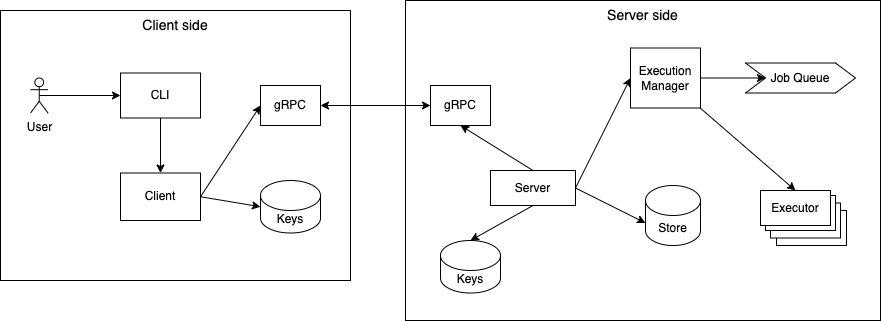

The diagram above was exported from draw.io. Its source (the exported page's mxGraphModel, read from the mxfile embedded in the PNG):
<mxGraphModel dx="786" dy="455" grid="1" gridSize="10" guides="1" tooltips="1" connect="1" arrows="1" fold="1" page="1" pageScale="1" pageWidth="850" pageHeight="1100" math="0" shadow="0">
  <root>
    <mxCell id="0" />
    <mxCell id="1" parent="0" />
    <mxCell id="SzS7ctzJt7OpQOX-4V0x-13" value="&lt;font style=&quot;font-size: 14px;&quot;&gt;Client side&lt;/font&gt;" style="rounded=0;whiteSpace=wrap;html=1;verticalAlign=top;" parent="1" vertex="1">
      <mxGeometry x="80" y="70" width="350" height="270" as="geometry" />
    </mxCell>
    <mxCell id="SzS7ctzJt7OpQOX-4V0x-12" value="&lt;font style=&quot;font-size: 14px;&quot;&gt;Server side&lt;/font&gt;" style="rounded=0;whiteSpace=wrap;html=1;verticalAlign=top;fillColor=default;" parent="1" vertex="1">
      <mxGeometry x="485" y="60" width="475" height="320" as="geometry" />
    </mxCell>
    <mxCell id="SzS7ctzJt7OpQOX-4V0x-1" value="Client" style="rounded=0;whiteSpace=wrap;html=1;" parent="1" vertex="1">
      <mxGeometry x="200" y="232.5" width="80" height="47.5" as="geometry" />
    </mxCell>
    <mxCell id="SzS7ctzJt7OpQOX-4V0x-2" value="CLI" style="rounded=0;whiteSpace=wrap;html=1;" parent="1" vertex="1">
      <mxGeometry x="200" y="132.5" width="80" height="45" as="geometry" />
    </mxCell>
    <mxCell id="SzS7ctzJt7OpQOX-4V0x-3" value="Server" style="rounded=0;whiteSpace=wrap;html=1;" parent="1" vertex="1">
      <mxGeometry x="570" y="230" width="85" height="35" as="geometry" />
    </mxCell>
    <mxCell id="SzS7ctzJt7OpQOX-4V0x-5" value="Store" style="shape=cylinder3;whiteSpace=wrap;html=1;boundedLbl=1;backgroundOutline=1;size=15;" parent="1" vertex="1">
      <mxGeometry x="725" y="245" width="55" height="60" as="geometry" />
    </mxCell>
    <mxCell id="SzS7ctzJt7OpQOX-4V0x-7" value="Job Queue" style="shape=step;perimeter=stepPerimeter;whiteSpace=wrap;html=1;fixedSize=1;" parent="1" vertex="1">
      <mxGeometry x="825" y="122.5" width="110" height="30" as="geometry" />
    </mxCell>
    <mxCell id="SzS7ctzJt7OpQOX-4V0x-10" value="gRPC" style="rounded=0;whiteSpace=wrap;html=1;" parent="1" vertex="1">
      <mxGeometry x="340" y="145" width="60" height="40" as="geometry" />
    </mxCell>
    <mxCell id="SzS7ctzJt7OpQOX-4V0x-11" value="Execution&lt;br&gt;Manager" style="rounded=0;whiteSpace=wrap;html=1;" parent="1" vertex="1">
      <mxGeometry x="710" y="107.5" width="70" height="60" as="geometry" />
    </mxCell>
    <mxCell id="SzS7ctzJt7OpQOX-4V0x-14" value="gRPC" style="rounded=0;whiteSpace=wrap;html=1;" parent="1" vertex="1">
      <mxGeometry x="510" y="145" width="60" height="40" as="geometry" />
    </mxCell>
    <mxCell id="SzS7ctzJt7OpQOX-4V0x-15" value="" style="endArrow=classic;html=1;rounded=0;exitX=0.5;exitY=1;exitDx=0;exitDy=0;" parent="1" source="SzS7ctzJt7OpQOX-4V0x-2" target="SzS7ctzJt7OpQOX-4V0x-1" edge="1">
      <mxGeometry width="50" height="50" relative="1" as="geometry">
        <mxPoint x="540" y="255" as="sourcePoint" />
        <mxPoint x="590" y="205" as="targetPoint" />
      </mxGeometry>
    </mxCell>
    <mxCell id="SzS7ctzJt7OpQOX-4V0x-21" value="" style="endArrow=classic;startArrow=classic;html=1;rounded=0;exitX=1;exitY=0.5;exitDx=0;exitDy=0;entryX=0;entryY=0.5;entryDx=0;entryDy=0;" parent="1" source="SzS7ctzJt7OpQOX-4V0x-10" target="SzS7ctzJt7OpQOX-4V0x-14" edge="1">
      <mxGeometry width="50" height="50" relative="1" as="geometry">
        <mxPoint x="470" y="210" as="sourcePoint" />
        <mxPoint x="520" y="160" as="targetPoint" />
      </mxGeometry>
    </mxCell>
    <mxCell id="SzS7ctzJt7OpQOX-4V0x-25" value="" style="endArrow=classic;html=1;rounded=0;entryX=0;entryY=0;entryDx=0;entryDy=37.50000000000001;entryPerimeter=0;exitX=1;exitY=0.5;exitDx=0;exitDy=0;" parent="1" source="SzS7ctzJt7OpQOX-4V0x-3" target="SzS7ctzJt7OpQOX-4V0x-5" edge="1">
      <mxGeometry width="50" height="50" relative="1" as="geometry">
        <mxPoint x="640" y="298" as="sourcePoint" />
        <mxPoint x="520" y="200" as="targetPoint" />
      </mxGeometry>
    </mxCell>
    <mxCell id="SzS7ctzJt7OpQOX-4V0x-26" value="" style="endArrow=classic;html=1;rounded=0;exitX=1;exitY=0.5;exitDx=0;exitDy=0;entryX=0;entryY=0.5;entryDx=0;entryDy=0;" parent="1" source="SzS7ctzJt7OpQOX-4V0x-3" target="SzS7ctzJt7OpQOX-4V0x-11" edge="1">
      <mxGeometry width="50" height="50" relative="1" as="geometry">
        <mxPoint x="470" y="250" as="sourcePoint" />
        <mxPoint x="520" y="200" as="targetPoint" />
      </mxGeometry>
    </mxCell>
    <mxCell id="SzS7ctzJt7OpQOX-4V0x-27" value="" style="endArrow=classic;html=1;rounded=0;entryX=0.5;entryY=0;entryDx=0;entryDy=0;" parent="1" source="SzS7ctzJt7OpQOX-4V0x-11" target="SzS7ctzJt7OpQOX-4V0x-9" edge="1">
      <mxGeometry width="50" height="50" relative="1" as="geometry">
        <mxPoint x="470" y="250" as="sourcePoint" />
        <mxPoint x="925" y="280" as="targetPoint" />
      </mxGeometry>
    </mxCell>
    <mxCell id="SzS7ctzJt7OpQOX-4V0x-38" value="Executor" style="rounded=0;whiteSpace=wrap;html=1;" parent="1" vertex="1">
      <mxGeometry x="856" y="270" width="70" height="35" as="geometry" />
    </mxCell>
    <mxCell id="SzS7ctzJt7OpQOX-4V0x-37" value="Executor" style="rounded=0;whiteSpace=wrap;html=1;" parent="1" vertex="1">
      <mxGeometry x="850" y="262.5" width="70" height="35" as="geometry" />
    </mxCell>
    <mxCell id="SzS7ctzJt7OpQOX-4V0x-35" value="Executor" style="rounded=0;whiteSpace=wrap;html=1;" parent="1" vertex="1">
      <mxGeometry x="845" y="255" width="70" height="35" as="geometry" />
    </mxCell>
    <mxCell id="SzS7ctzJt7OpQOX-4V0x-9" value="Executor" style="rounded=0;whiteSpace=wrap;html=1;" parent="1" vertex="1">
      <mxGeometry x="840" y="250" width="70" height="35" as="geometry" />
    </mxCell>
    <mxCell id="SzS7ctzJt7OpQOX-4V0x-40" value="" style="endArrow=classic;html=1;rounded=0;exitX=1;exitY=0.5;exitDx=0;exitDy=0;entryX=0;entryY=0.5;entryDx=0;entryDy=0;" parent="1" source="SzS7ctzJt7OpQOX-4V0x-11" target="SzS7ctzJt7OpQOX-4V0x-7" edge="1">
      <mxGeometry width="50" height="50" relative="1" as="geometry">
        <mxPoint x="670" y="250" as="sourcePoint" />
        <mxPoint x="720" y="200" as="targetPoint" />
      </mxGeometry>
    </mxCell>
    <mxCell id="SzS7ctzJt7OpQOX-4V0x-44" value="User" style="shape=umlActor;verticalLabelPosition=bottom;verticalAlign=top;html=1;outlineConnect=0;" parent="1" vertex="1">
      <mxGeometry x="110" y="137.5" width="17.5" height="35" as="geometry" />
    </mxCell>
    <mxCell id="SzS7ctzJt7OpQOX-4V0x-45" value="" style="endArrow=classic;html=1;rounded=0;exitX=0.5;exitY=0.5;exitDx=0;exitDy=0;exitPerimeter=0;entryX=0;entryY=0.5;entryDx=0;entryDy=0;" parent="1" source="SzS7ctzJt7OpQOX-4V0x-44" target="SzS7ctzJt7OpQOX-4V0x-2" edge="1">
      <mxGeometry width="50" height="50" relative="1" as="geometry">
        <mxPoint x="500" y="250" as="sourcePoint" />
        <mxPoint x="550" y="200" as="targetPoint" />
      </mxGeometry>
    </mxCell>
    <mxCell id="SzS7ctzJt7OpQOX-4V0x-46" value="Keys" style="shape=cylinder3;whiteSpace=wrap;html=1;boundedLbl=1;backgroundOutline=1;size=15;" parent="1" vertex="1">
      <mxGeometry x="340" y="240" width="60" height="52.5" as="geometry" />
    </mxCell>
    <mxCell id="SzS7ctzJt7OpQOX-4V0x-49" value="" style="endArrow=classic;html=1;rounded=0;exitX=1;exitY=0.5;exitDx=0;exitDy=0;entryX=0;entryY=0.5;entryDx=0;entryDy=0;entryPerimeter=0;" parent="1" source="SzS7ctzJt7OpQOX-4V0x-1" target="SzS7ctzJt7OpQOX-4V0x-46" edge="1">
      <mxGeometry width="50" height="50" relative="1" as="geometry">
        <mxPoint x="460" y="250" as="sourcePoint" />
        <mxPoint x="510" y="200" as="targetPoint" />
      </mxGeometry>
    </mxCell>
    <mxCell id="SzS7ctzJt7OpQOX-4V0x-50" value="" style="endArrow=classic;html=1;rounded=0;entryX=0;entryY=0.5;entryDx=0;entryDy=0;exitX=1;exitY=0.5;exitDx=0;exitDy=0;" parent="1" source="SzS7ctzJt7OpQOX-4V0x-1" target="SzS7ctzJt7OpQOX-4V0x-10" edge="1">
      <mxGeometry width="50" height="50" relative="1" as="geometry">
        <mxPoint x="170" y="300" as="sourcePoint" />
        <mxPoint x="220" y="250" as="targetPoint" />
      </mxGeometry>
    </mxCell>
    <mxCell id="SzS7ctzJt7OpQOX-4V0x-51" value="" style="endArrow=classic;html=1;rounded=0;exitX=0.5;exitY=0;exitDx=0;exitDy=0;entryX=0.5;entryY=1;entryDx=0;entryDy=0;" parent="1" source="SzS7ctzJt7OpQOX-4V0x-3" target="SzS7ctzJt7OpQOX-4V0x-14" edge="1">
      <mxGeometry width="50" height="50" relative="1" as="geometry">
        <mxPoint x="460" y="250" as="sourcePoint" />
        <mxPoint x="510" y="200" as="targetPoint" />
      </mxGeometry>
    </mxCell>
    <mxCell id="SzS7ctzJt7OpQOX-4V0x-52" value="Keys" style="shape=cylinder3;whiteSpace=wrap;html=1;boundedLbl=1;backgroundOutline=1;size=15;" parent="1" vertex="1">
      <mxGeometry x="520" y="300" width="60" height="52.5" as="geometry" />
    </mxCell>
    <mxCell id="SzS7ctzJt7OpQOX-4V0x-53" value="" style="endArrow=classic;html=1;rounded=0;exitX=0.5;exitY=1;exitDx=0;exitDy=0;entryX=0.5;entryY=0;entryDx=0;entryDy=0;entryPerimeter=0;" parent="1" source="SzS7ctzJt7OpQOX-4V0x-3" target="SzS7ctzJt7OpQOX-4V0x-52" edge="1">
      <mxGeometry width="50" height="50" relative="1" as="geometry">
        <mxPoint x="460" y="250" as="sourcePoint" />
        <mxPoint x="510" y="200" as="targetPoint" />
      </mxGeometry>
    </mxCell>
  </root>
</mxGraphModel>